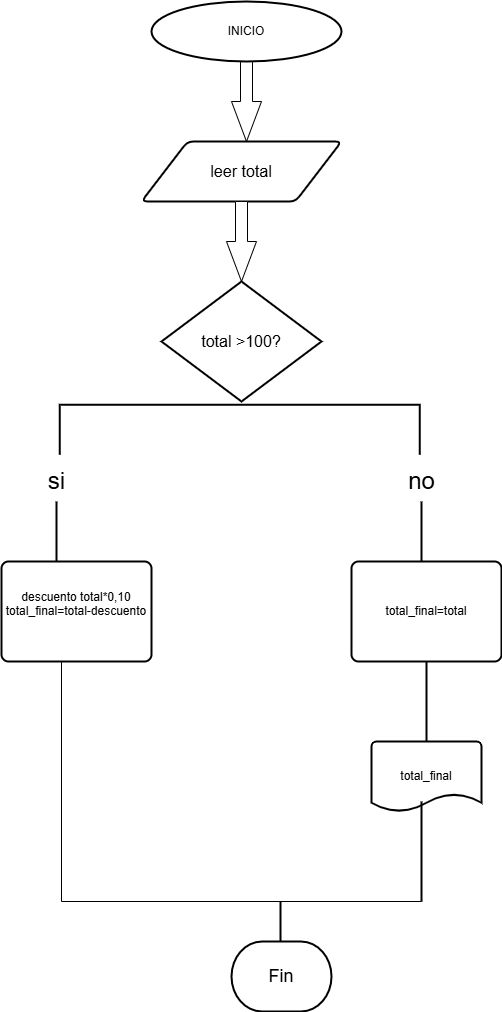

The diagram above was exported from draw.io. Its source (the exported page's mxGraphModel, read from the mxfile embedded in the PNG):
<mxGraphModel dx="1489" dy="803" grid="1" gridSize="10" guides="1" tooltips="1" connect="1" arrows="1" fold="1" page="1" pageScale="1" pageWidth="827" pageHeight="1169" math="0" shadow="0">
  <root>
    <mxCell id="0" />
    <mxCell id="1" parent="0" />
    <mxCell id="D8EgAGg_tOP6zljfIVVe-4" value="" style="html=1;shadow=0;dashed=0;align=center;verticalAlign=middle;shape=mxgraph.arrows2.arrow;dy=0.6;dx=40;direction=south;notch=0;" parent="1" vertex="1">
      <mxGeometry x="370" y="80" width="30" height="80" as="geometry" />
    </mxCell>
    <mxCell id="D8EgAGg_tOP6zljfIVVe-6" value="&lt;font size=&quot;3&quot;&gt;leer total&lt;/font&gt;" style="shape=parallelogram;html=1;strokeWidth=2;perimeter=parallelogramPerimeter;whiteSpace=wrap;rounded=1;arcSize=12;size=0.23;" parent="1" vertex="1">
      <mxGeometry x="280" y="160" width="200" height="60" as="geometry" />
    </mxCell>
    <mxCell id="D8EgAGg_tOP6zljfIVVe-9" value="" style="html=1;shadow=0;dashed=0;align=center;verticalAlign=middle;shape=mxgraph.arrows2.arrow;dy=0.6;dx=40;direction=south;notch=0;" parent="1" vertex="1">
      <mxGeometry x="365" y="220" width="30" height="80" as="geometry" />
    </mxCell>
    <mxCell id="D8EgAGg_tOP6zljfIVVe-18" value="&lt;font style=&quot;vertical-align: inherit;&quot;&gt;&lt;font style=&quot;vertical-align: inherit;&quot;&gt;INICIO&lt;/font&gt;&lt;/font&gt;" style="strokeWidth=2;html=1;shape=mxgraph.flowchart.start_1;whiteSpace=wrap;" parent="1" vertex="1">
      <mxGeometry x="290" y="20" width="190" height="60" as="geometry" />
    </mxCell>
    <mxCell id="D8EgAGg_tOP6zljfIVVe-42" value="&lt;font size=&quot;3&quot;&gt;total &amp;gt;100?&lt;/font&gt;" style="strokeWidth=2;html=1;shape=mxgraph.flowchart.decision;whiteSpace=wrap;" parent="1" vertex="1">
      <mxGeometry x="300" y="300" width="160" height="120" as="geometry" />
    </mxCell>
    <mxCell id="D8EgAGg_tOP6zljfIVVe-43" value="" style="strokeWidth=2;html=1;shape=mxgraph.flowchart.annotation_1;align=left;pointerEvents=1;rotation=90;" parent="1" vertex="1">
      <mxGeometry x="353.13" y="268.13" width="50" height="360" as="geometry" />
    </mxCell>
    <mxCell id="D8EgAGg_tOP6zljfIVVe-68" value="&lt;font style=&quot;font-size: 18px;&quot;&gt;Fin&lt;/font&gt;" style="strokeWidth=2;html=1;shape=mxgraph.flowchart.terminator;whiteSpace=wrap;" parent="1" vertex="1">
      <mxGeometry x="370" y="960" width="100" height="70" as="geometry" />
    </mxCell>
    <mxCell id="D8EgAGg_tOP6zljfIVVe-75" value="&lt;font style=&quot;font-size: 24px;&quot;&gt;si&lt;/font&gt;" style="text;html=1;align=center;verticalAlign=middle;resizable=0;points=[];autosize=1;strokeColor=none;fillColor=none;" parent="1" vertex="1">
      <mxGeometry x="175" y="480" width="40" height="40" as="geometry" />
    </mxCell>
    <mxCell id="D8EgAGg_tOP6zljfIVVe-78" value="&lt;font style=&quot;font-size: 24px;&quot;&gt;no&lt;/font&gt;" style="text;html=1;align=center;verticalAlign=middle;resizable=0;points=[];autosize=1;strokeColor=none;fillColor=none;" parent="1" vertex="1">
      <mxGeometry x="535" y="480" width="50" height="40" as="geometry" />
    </mxCell>
    <mxCell id="D8EgAGg_tOP6zljfIVVe-79" value="" style="line;strokeWidth=2;direction=south;html=1;" parent="1" vertex="1">
      <mxGeometry x="190" y="520" width="10" height="60" as="geometry" />
    </mxCell>
    <mxCell id="D8EgAGg_tOP6zljfIVVe-80" value="" style="line;strokeWidth=2;direction=south;html=1;" parent="1" vertex="1">
      <mxGeometry x="555" y="520" width="10" height="60" as="geometry" />
    </mxCell>
    <mxCell id="D8EgAGg_tOP6zljfIVVe-106" value="total_final" style="strokeWidth=2;html=1;shape=mxgraph.flowchart.document2;whiteSpace=wrap;size=0.25;" parent="1" vertex="1">
      <mxGeometry x="510" y="760" width="110" height="70" as="geometry" />
    </mxCell>
    <mxCell id="D8EgAGg_tOP6zljfIVVe-111" value="" style="line;strokeWidth=2;direction=south;html=1;" parent="1" vertex="1">
      <mxGeometry x="414" y="920" width="10" height="40" as="geometry" />
    </mxCell>
    <mxCell id="OxE0gLjbz27IqxSMckJr-1" value="descuento total*0,10&lt;div&gt;total_final=total-descuento&lt;br&gt;&lt;div&gt;&lt;br&gt;&lt;/div&gt;&lt;/div&gt;" style="rounded=1;whiteSpace=wrap;html=1;absoluteArcSize=1;arcSize=14;strokeWidth=2;" vertex="1" parent="1">
      <mxGeometry x="140" y="580" width="150" height="100" as="geometry" />
    </mxCell>
    <mxCell id="OxE0gLjbz27IqxSMckJr-2" value="total_final=total" style="rounded=1;whiteSpace=wrap;html=1;absoluteArcSize=1;arcSize=14;strokeWidth=2;" vertex="1" parent="1">
      <mxGeometry x="490" y="580" width="150" height="100" as="geometry" />
    </mxCell>
    <mxCell id="OxE0gLjbz27IqxSMckJr-4" value="" style="line;strokeWidth=2;direction=south;html=1;" vertex="1" parent="1">
      <mxGeometry x="560" y="680" width="10" height="80" as="geometry" />
    </mxCell>
    <mxCell id="OxE0gLjbz27IqxSMckJr-5" value="" style="shape=partialRectangle;whiteSpace=wrap;html=1;top=0;left=0;fillColor=none;rotation=90;" vertex="1" parent="1">
      <mxGeometry x="260" y="620" width="240" height="360" as="geometry" />
    </mxCell>
    <mxCell id="OxE0gLjbz27IqxSMckJr-6" value="" style="line;strokeWidth=2;direction=south;html=1;" vertex="1" parent="1">
      <mxGeometry x="555" y="820" width="10" height="100" as="geometry" />
    </mxCell>
  </root>
</mxGraphModel>